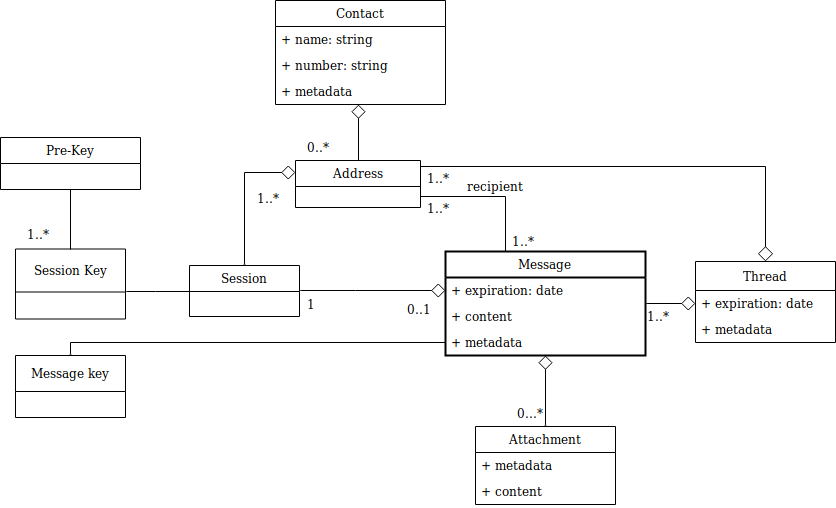

The diagram above was exported from draw.io. Its source (the exported page's mxGraphModel, read from the mxfile embedded in the PNG):
<mxGraphModel dx="1074" dy="1712" grid="1" gridSize="10" guides="1" tooltips="1" connect="1" arrows="1" fold="1" page="1" pageScale="1" pageWidth="850" pageHeight="1100" math="0" shadow="0">
  <root>
    <mxCell id="0" />
    <mxCell id="1" parent="0" />
    <mxCell id="kwO4DwFgX8dE7G3SkEc0-64" style="edgeStyle=orthogonalEdgeStyle;rounded=0;html=1;entryX=1;entryY=0.5;entryDx=0;entryDy=0;startArrow=none;startFill=0;endArrow=none;endFill=0;jettySize=auto;orthogonalLoop=1;" parent="1" source="-maJ18N0XMUuYsk-Jdch-6" target="kwO4DwFgX8dE7G3SkEc0-32" edge="1">
      <mxGeometry relative="1" as="geometry">
        <Array as="points">
          <mxPoint x="750" y="-250" />
          <mxPoint x="665" y="-250" />
        </Array>
      </mxGeometry>
    </mxCell>
    <mxCell id="M26nMClDZN4QPfNwRj_N-79" style="edgeStyle=orthogonalEdgeStyle;rounded=0;orthogonalLoop=1;jettySize=auto;html=1;entryX=0;entryY=0.5;entryDx=0;entryDy=0;startArrow=diamond;startFill=0;startSize=0;sourcePerimeterSpacing=0;endArrow=diamond;endFill=0;endSize=12;targetPerimeterSpacing=13;" parent="1" source="-maJ18N0XMUuYsk-Jdch-6" target="kwO4DwFgX8dE7G3SkEc0-47" edge="1">
      <mxGeometry relative="1" as="geometry">
        <Array as="points">
          <mxPoint x="890" y="-143" />
          <mxPoint x="890" y="-143" />
        </Array>
      </mxGeometry>
    </mxCell>
    <mxCell id="-maJ18N0XMUuYsk-Jdch-6" value="Message" style="swimlane;fontStyle=0;childLayout=stackLayout;horizontal=1;startSize=26;fillColor=none;horizontalStack=0;resizeParent=1;resizeParentMax=0;resizeLast=0;collapsible=1;marginBottom=0;strokeWidth=2;" parent="1" vertex="1">
      <mxGeometry x="690" y="-195" width="200" height="104" as="geometry" />
    </mxCell>
    <mxCell id="-maJ18N0XMUuYsk-Jdch-7" value="+ expiration: date" style="text;strokeColor=none;fillColor=none;align=left;verticalAlign=top;spacingLeft=4;spacingRight=4;overflow=hidden;rotatable=0;points=[[0,0.5],[1,0.5]];portConstraint=eastwest;" parent="-maJ18N0XMUuYsk-Jdch-6" vertex="1">
      <mxGeometry y="26" width="200" height="26" as="geometry" />
    </mxCell>
    <mxCell id="-maJ18N0XMUuYsk-Jdch-8" value="+ content" style="text;strokeColor=none;fillColor=none;align=left;verticalAlign=top;spacingLeft=4;spacingRight=4;overflow=hidden;rotatable=0;points=[[0,0.5],[1,0.5]];portConstraint=eastwest;" parent="-maJ18N0XMUuYsk-Jdch-6" vertex="1">
      <mxGeometry y="52" width="200" height="26" as="geometry" />
    </mxCell>
    <mxCell id="-maJ18N0XMUuYsk-Jdch-44" value="+ metadata" style="text;strokeColor=none;fillColor=none;align=left;verticalAlign=top;spacingLeft=4;spacingRight=4;overflow=hidden;rotatable=0;points=[[0,0.5],[1,0.5]];portConstraint=eastwest;" parent="-maJ18N0XMUuYsk-Jdch-6" vertex="1">
      <mxGeometry y="78" width="200" height="26" as="geometry" />
    </mxCell>
    <mxCell id="M26nMClDZN4QPfNwRj_N-88" style="edgeStyle=orthogonalEdgeStyle;rounded=0;orthogonalLoop=1;jettySize=auto;html=1;entryX=0;entryY=0.5;entryDx=0;entryDy=0;startArrow=diamond;startFill=0;startSize=0;sourcePerimeterSpacing=0;endArrow=diamond;endFill=0;endSize=12;targetPerimeterSpacing=13;" parent="1" source="kwO4DwFgX8dE7G3SkEc0-18" target="-maJ18N0XMUuYsk-Jdch-7" edge="1">
      <mxGeometry relative="1" as="geometry">
        <Array as="points">
          <mxPoint x="600" y="-156" />
          <mxPoint x="600" y="-156" />
        </Array>
      </mxGeometry>
    </mxCell>
    <mxCell id="M26nMClDZN4QPfNwRj_N-99" style="edgeStyle=orthogonalEdgeStyle;rounded=0;orthogonalLoop=1;jettySize=auto;html=1;entryX=0;entryY=0.25;entryDx=0;entryDy=0;startArrow=diamond;startFill=0;startSize=0;sourcePerimeterSpacing=0;endArrow=diamond;endFill=0;endSize=12;targetPerimeterSpacing=13;" parent="1" source="kwO4DwFgX8dE7G3SkEc0-18" target="kwO4DwFgX8dE7G3SkEc0-32" edge="1">
      <mxGeometry relative="1" as="geometry" />
    </mxCell>
    <mxCell id="kwO4DwFgX8dE7G3SkEc0-18" value="Session" style="swimlane;fontStyle=0;childLayout=stackLayout;horizontal=1;startSize=26;fillColor=none;horizontalStack=0;resizeParent=1;resizeParentMax=0;resizeLast=0;collapsible=1;marginBottom=0;" parent="1" vertex="1">
      <mxGeometry x="434" y="-181" width="110" height="51" as="geometry" />
    </mxCell>
    <mxCell id="kwO4DwFgX8dE7G3SkEc0-60" style="edgeStyle=orthogonalEdgeStyle;rounded=0;html=1;entryX=0.5;entryY=0;entryDx=0;entryDy=0;startArrow=none;startFill=0;endArrow=diamond;endFill=0;jettySize=auto;orthogonalLoop=1;endSize=13;" parent="1" source="kwO4DwFgX8dE7G3SkEc0-32" target="kwO4DwFgX8dE7G3SkEc0-40" edge="1">
      <mxGeometry relative="1" as="geometry">
        <Array as="points">
          <mxPoint x="1010" y="-280" />
        </Array>
      </mxGeometry>
    </mxCell>
    <mxCell id="kwO4DwFgX8dE7G3SkEc0-32" value="Address" style="swimlane;fontStyle=0;childLayout=stackLayout;horizontal=1;startSize=26;fillColor=none;horizontalStack=0;resizeParent=1;resizeParentMax=0;resizeLast=0;collapsible=1;marginBottom=0;" parent="1" vertex="1">
      <mxGeometry x="540" y="-286" width="125" height="47" as="geometry" />
    </mxCell>
    <mxCell id="kwO4DwFgX8dE7G3SkEc0-40" value="Thread" style="swimlane;fontStyle=0;childLayout=stackLayout;horizontal=1;startSize=29;fillColor=none;horizontalStack=0;resizeParent=1;resizeParentMax=0;resizeLast=0;collapsible=1;marginBottom=0;" parent="1" vertex="1">
      <mxGeometry x="940" y="-185" width="140" height="81" as="geometry">
        <mxRectangle x="381" y="-165" width="70" height="52" as="alternateBounds" />
      </mxGeometry>
    </mxCell>
    <mxCell id="kwO4DwFgX8dE7G3SkEc0-47" value="+ expiration: date" style="text;strokeColor=none;fillColor=none;align=left;verticalAlign=top;spacingLeft=4;spacingRight=4;overflow=hidden;rotatable=0;points=[[0,0.5],[1,0.5]];portConstraint=eastwest;" parent="kwO4DwFgX8dE7G3SkEc0-40" vertex="1">
      <mxGeometry y="29" width="140" height="26" as="geometry" />
    </mxCell>
    <mxCell id="MA_YIuRMr-hpUOtXXbi--17" value="+ metadata" style="text;strokeColor=none;fillColor=none;align=left;verticalAlign=top;spacingLeft=4;spacingRight=4;overflow=hidden;rotatable=0;points=[[0,0.5],[1,0.5]];portConstraint=eastwest;" parent="kwO4DwFgX8dE7G3SkEc0-40" vertex="1">
      <mxGeometry y="55" width="140" height="26" as="geometry" />
    </mxCell>
    <mxCell id="MA_YIuRMr-hpUOtXXbi--18" value="recipient" style="text;html=1;resizable=0;points=[];autosize=1;align=left;verticalAlign=top;spacingTop=-4;" parent="1" vertex="1">
      <mxGeometry x="710" y="-270.5" width="60" height="20" as="geometry" />
    </mxCell>
    <mxCell id="MA_YIuRMr-hpUOtXXbi--19" value="1..*" style="text;html=1;resizable=0;points=[];autosize=1;align=left;verticalAlign=top;spacingTop=-4;" parent="1" vertex="1">
      <mxGeometry x="670" y="-248" width="30" height="20" as="geometry" />
    </mxCell>
    <mxCell id="MA_YIuRMr-hpUOtXXbi--20" value="1..*" style="text;html=1;resizable=0;points=[];autosize=1;align=left;verticalAlign=top;spacingTop=-4;" parent="1" vertex="1">
      <mxGeometry x="755" y="-215" width="30" height="20" as="geometry" />
    </mxCell>
    <mxCell id="MA_YIuRMr-hpUOtXXbi--41" value="0..1" style="text;html=1;resizable=0;points=[];autosize=1;align=left;verticalAlign=top;spacingTop=-4;" parent="1" vertex="1">
      <mxGeometry x="650" y="-147.5" width="40" height="20" as="geometry" />
    </mxCell>
    <mxCell id="MA_YIuRMr-hpUOtXXbi--43" value="1" style="text;html=1;resizable=0;points=[];autosize=1;align=left;verticalAlign=top;spacingTop=-4;" parent="1" vertex="1">
      <mxGeometry x="550" y="-152" width="20" height="20" as="geometry" />
    </mxCell>
    <mxCell id="M26nMClDZN4QPfNwRj_N-100" style="edgeStyle=orthogonalEdgeStyle;rounded=0;orthogonalLoop=1;jettySize=auto;html=1;startArrow=diamond;startFill=0;startSize=0;sourcePerimeterSpacing=0;endArrow=none;endFill=0;endSize=12;targetPerimeterSpacing=13;entryX=0;entryY=0.5;entryDx=0;entryDy=0;" parent="1" source="M26nMClDZN4QPfNwRj_N-5" target="-maJ18N0XMUuYsk-Jdch-44" edge="1">
      <mxGeometry relative="1" as="geometry">
        <Array as="points">
          <mxPoint x="315" y="-104" />
        </Array>
      </mxGeometry>
    </mxCell>
    <mxCell id="M26nMClDZN4QPfNwRj_N-5" value="Message key" style="swimlane;fontStyle=0;childLayout=stackLayout;horizontal=1;startSize=36;fillColor=none;horizontalStack=0;resizeParent=1;resizeParentMax=0;resizeLast=0;collapsible=1;marginBottom=0;" parent="1" vertex="1">
      <mxGeometry x="260" y="-91" width="110" height="62" as="geometry" />
    </mxCell>
    <mxCell id="M26nMClDZN4QPfNwRj_N-82" style="edgeStyle=orthogonalEdgeStyle;rounded=0;orthogonalLoop=1;jettySize=auto;html=1;startArrow=diamond;startFill=0;startSize=0;sourcePerimeterSpacing=0;endArrow=diamond;endFill=0;endSize=12;targetPerimeterSpacing=13;entryX=0.499;entryY=1.015;entryDx=0;entryDy=0;entryPerimeter=0;" parent="1" source="M26nMClDZN4QPfNwRj_N-21" target="-maJ18N0XMUuYsk-Jdch-44" edge="1">
      <mxGeometry relative="1" as="geometry">
        <mxPoint x="775" y="-80" as="targetPoint" />
      </mxGeometry>
    </mxCell>
    <mxCell id="M26nMClDZN4QPfNwRj_N-21" value="Attachment" style="swimlane;fontStyle=0;childLayout=stackLayout;horizontal=1;startSize=26;fillColor=none;horizontalStack=0;resizeParent=1;resizeParentMax=0;resizeLast=0;collapsible=1;marginBottom=0;" parent="1" vertex="1">
      <mxGeometry x="720" y="-20" width="140" height="78" as="geometry" />
    </mxCell>
    <mxCell id="M26nMClDZN4QPfNwRj_N-22" value="+ metadata" style="text;strokeColor=none;fillColor=none;align=left;verticalAlign=top;spacingLeft=4;spacingRight=4;overflow=hidden;rotatable=0;points=[[0,0.5],[1,0.5]];portConstraint=eastwest;" parent="M26nMClDZN4QPfNwRj_N-21" vertex="1">
      <mxGeometry y="26" width="140" height="26" as="geometry" />
    </mxCell>
    <mxCell id="M26nMClDZN4QPfNwRj_N-23" value="+ content" style="text;strokeColor=none;fillColor=none;align=left;verticalAlign=top;spacingLeft=4;spacingRight=4;overflow=hidden;rotatable=0;points=[[0,0.5],[1,0.5]];portConstraint=eastwest;" parent="M26nMClDZN4QPfNwRj_N-21" vertex="1">
      <mxGeometry y="52" width="140" height="26" as="geometry" />
    </mxCell>
    <mxCell id="M26nMClDZN4QPfNwRj_N-31" value="0...*" style="text;html=1;resizable=0;points=[];autosize=1;align=left;verticalAlign=top;spacingTop=-4;direction=south;" parent="1" vertex="1">
      <mxGeometry x="760" y="-43.5" width="20" height="40" as="geometry" />
    </mxCell>
    <mxCell id="M26nMClDZN4QPfNwRj_N-55" style="edgeStyle=orthogonalEdgeStyle;rounded=0;orthogonalLoop=1;jettySize=auto;html=1;entryX=0.5;entryY=0;entryDx=0;entryDy=0;endArrow=none;endFill=0;endSize=13;startArrow=diamond;startFill=0;targetPerimeterSpacing=14;sourcePerimeterSpacing=0;startSize=12;" parent="1" source="M26nMClDZN4QPfNwRj_N-49" target="kwO4DwFgX8dE7G3SkEc0-32" edge="1">
      <mxGeometry relative="1" as="geometry">
        <Array as="points">
          <mxPoint x="610" y="-390" />
          <mxPoint x="610" y="-390" />
        </Array>
      </mxGeometry>
    </mxCell>
    <mxCell id="M26nMClDZN4QPfNwRj_N-49" value="Contact" style="swimlane;fontStyle=0;childLayout=stackLayout;horizontal=1;startSize=26;fillColor=none;horizontalStack=0;resizeParent=1;resizeParentMax=0;resizeLast=0;collapsible=1;marginBottom=0;" parent="1" vertex="1">
      <mxGeometry x="520" y="-446" width="170" height="104" as="geometry" />
    </mxCell>
    <mxCell id="M26nMClDZN4QPfNwRj_N-50" value="+ name: string" style="text;strokeColor=none;fillColor=none;align=left;verticalAlign=top;spacingLeft=4;spacingRight=4;overflow=hidden;rotatable=0;points=[[0,0.5],[1,0.5]];portConstraint=eastwest;" parent="M26nMClDZN4QPfNwRj_N-49" vertex="1">
      <mxGeometry y="26" width="170" height="26" as="geometry" />
    </mxCell>
    <mxCell id="M26nMClDZN4QPfNwRj_N-51" value="+ number: string" style="text;strokeColor=none;fillColor=none;align=left;verticalAlign=top;spacingLeft=4;spacingRight=4;overflow=hidden;rotatable=0;points=[[0,0.5],[1,0.5]];portConstraint=eastwest;" parent="M26nMClDZN4QPfNwRj_N-49" vertex="1">
      <mxGeometry y="52" width="170" height="26" as="geometry" />
    </mxCell>
    <mxCell id="jqUCSTA6scyIY8DXCfoH-1" value="+ metadata" style="text;strokeColor=none;fillColor=none;align=left;verticalAlign=top;spacingLeft=4;spacingRight=4;overflow=hidden;rotatable=0;points=[[0,0.5],[1,0.5]];portConstraint=eastwest;" parent="M26nMClDZN4QPfNwRj_N-49" vertex="1">
      <mxGeometry y="78" width="170" height="26" as="geometry" />
    </mxCell>
    <mxCell id="M26nMClDZN4QPfNwRj_N-56" value="0..*" style="text;html=1;resizable=0;points=[];autosize=1;align=left;verticalAlign=top;spacingTop=-4;" parent="1" vertex="1">
      <mxGeometry x="550" y="-309" width="40" height="20" as="geometry" />
    </mxCell>
    <mxCell id="M26nMClDZN4QPfNwRj_N-72" value="1..*" style="text;html=1;resizable=0;points=[];autosize=1;align=left;verticalAlign=top;spacingTop=-4;" parent="1" vertex="1">
      <mxGeometry x="670" y="-278" width="40" height="20" as="geometry" />
    </mxCell>
    <mxCell id="M26nMClDZN4QPfNwRj_N-73" value="1..*" style="text;html=1;resizable=0;points=[];autosize=1;align=left;verticalAlign=top;spacingTop=-4;" parent="1" vertex="1">
      <mxGeometry x="890" y="-140" width="40" height="20" as="geometry" />
    </mxCell>
    <mxCell id="M26nMClDZN4QPfNwRj_N-84" value="1..*" style="text;html=1;resizable=0;points=[];autosize=1;align=left;verticalAlign=top;spacingTop=-4;" parent="1" vertex="1">
      <mxGeometry x="500" y="-258" width="40" height="20" as="geometry" />
    </mxCell>
    <mxCell id="M26nMClDZN4QPfNwRj_N-98" style="edgeStyle=orthogonalEdgeStyle;rounded=0;orthogonalLoop=1;jettySize=auto;html=1;entryX=0;entryY=0.5;entryDx=0;entryDy=0;startArrow=diamond;startFill=0;startSize=0;sourcePerimeterSpacing=0;endArrow=none;endFill=0;endSize=12;targetPerimeterSpacing=13;" parent="1" source="M26nMClDZN4QPfNwRj_N-94" target="kwO4DwFgX8dE7G3SkEc0-18" edge="1">
      <mxGeometry relative="1" as="geometry">
        <Array as="points">
          <mxPoint x="400" y="-155.5" />
          <mxPoint x="400" y="-155.5" />
        </Array>
      </mxGeometry>
    </mxCell>
    <mxCell id="M26nMClDZN4QPfNwRj_N-94" value="&#10;Session Key&#10;" style="swimlane;fontStyle=0;childLayout=stackLayout;horizontal=1;startSize=43;fillColor=none;horizontalStack=0;resizeParent=1;resizeParentMax=0;resizeLast=0;collapsible=1;marginBottom=0;" parent="1" vertex="1">
      <mxGeometry x="260" y="-197.5" width="110" height="70" as="geometry" />
    </mxCell>
    <mxCell id="jqUCSTA6scyIY8DXCfoH-8" style="edgeStyle=orthogonalEdgeStyle;rounded=0;orthogonalLoop=1;jettySize=auto;html=1;entryX=0.5;entryY=0;entryDx=0;entryDy=0;endArrow=none;endFill=0;" parent="1" source="jqUCSTA6scyIY8DXCfoH-4" target="M26nMClDZN4QPfNwRj_N-94" edge="1">
      <mxGeometry relative="1" as="geometry" />
    </mxCell>
    <mxCell id="jqUCSTA6scyIY8DXCfoH-4" value="Pre-Key" style="swimlane;fontStyle=0;childLayout=stackLayout;horizontal=1;startSize=26;fillColor=none;horizontalStack=0;resizeParent=1;resizeParentMax=0;resizeLast=0;collapsible=1;marginBottom=0;strokeWidth=1;" parent="1" vertex="1">
      <mxGeometry x="245" y="-309" width="140" height="52" as="geometry" />
    </mxCell>
    <mxCell id="XiM-MUIodAC1KFoGEvXS-1" value="1..*" style="text;html=1;resizable=0;points=[];autosize=1;align=left;verticalAlign=top;spacingTop=-4;" vertex="1" parent="1">
      <mxGeometry x="270" y="-222" width="40" height="20" as="geometry" />
    </mxCell>
  </root>
</mxGraphModel>